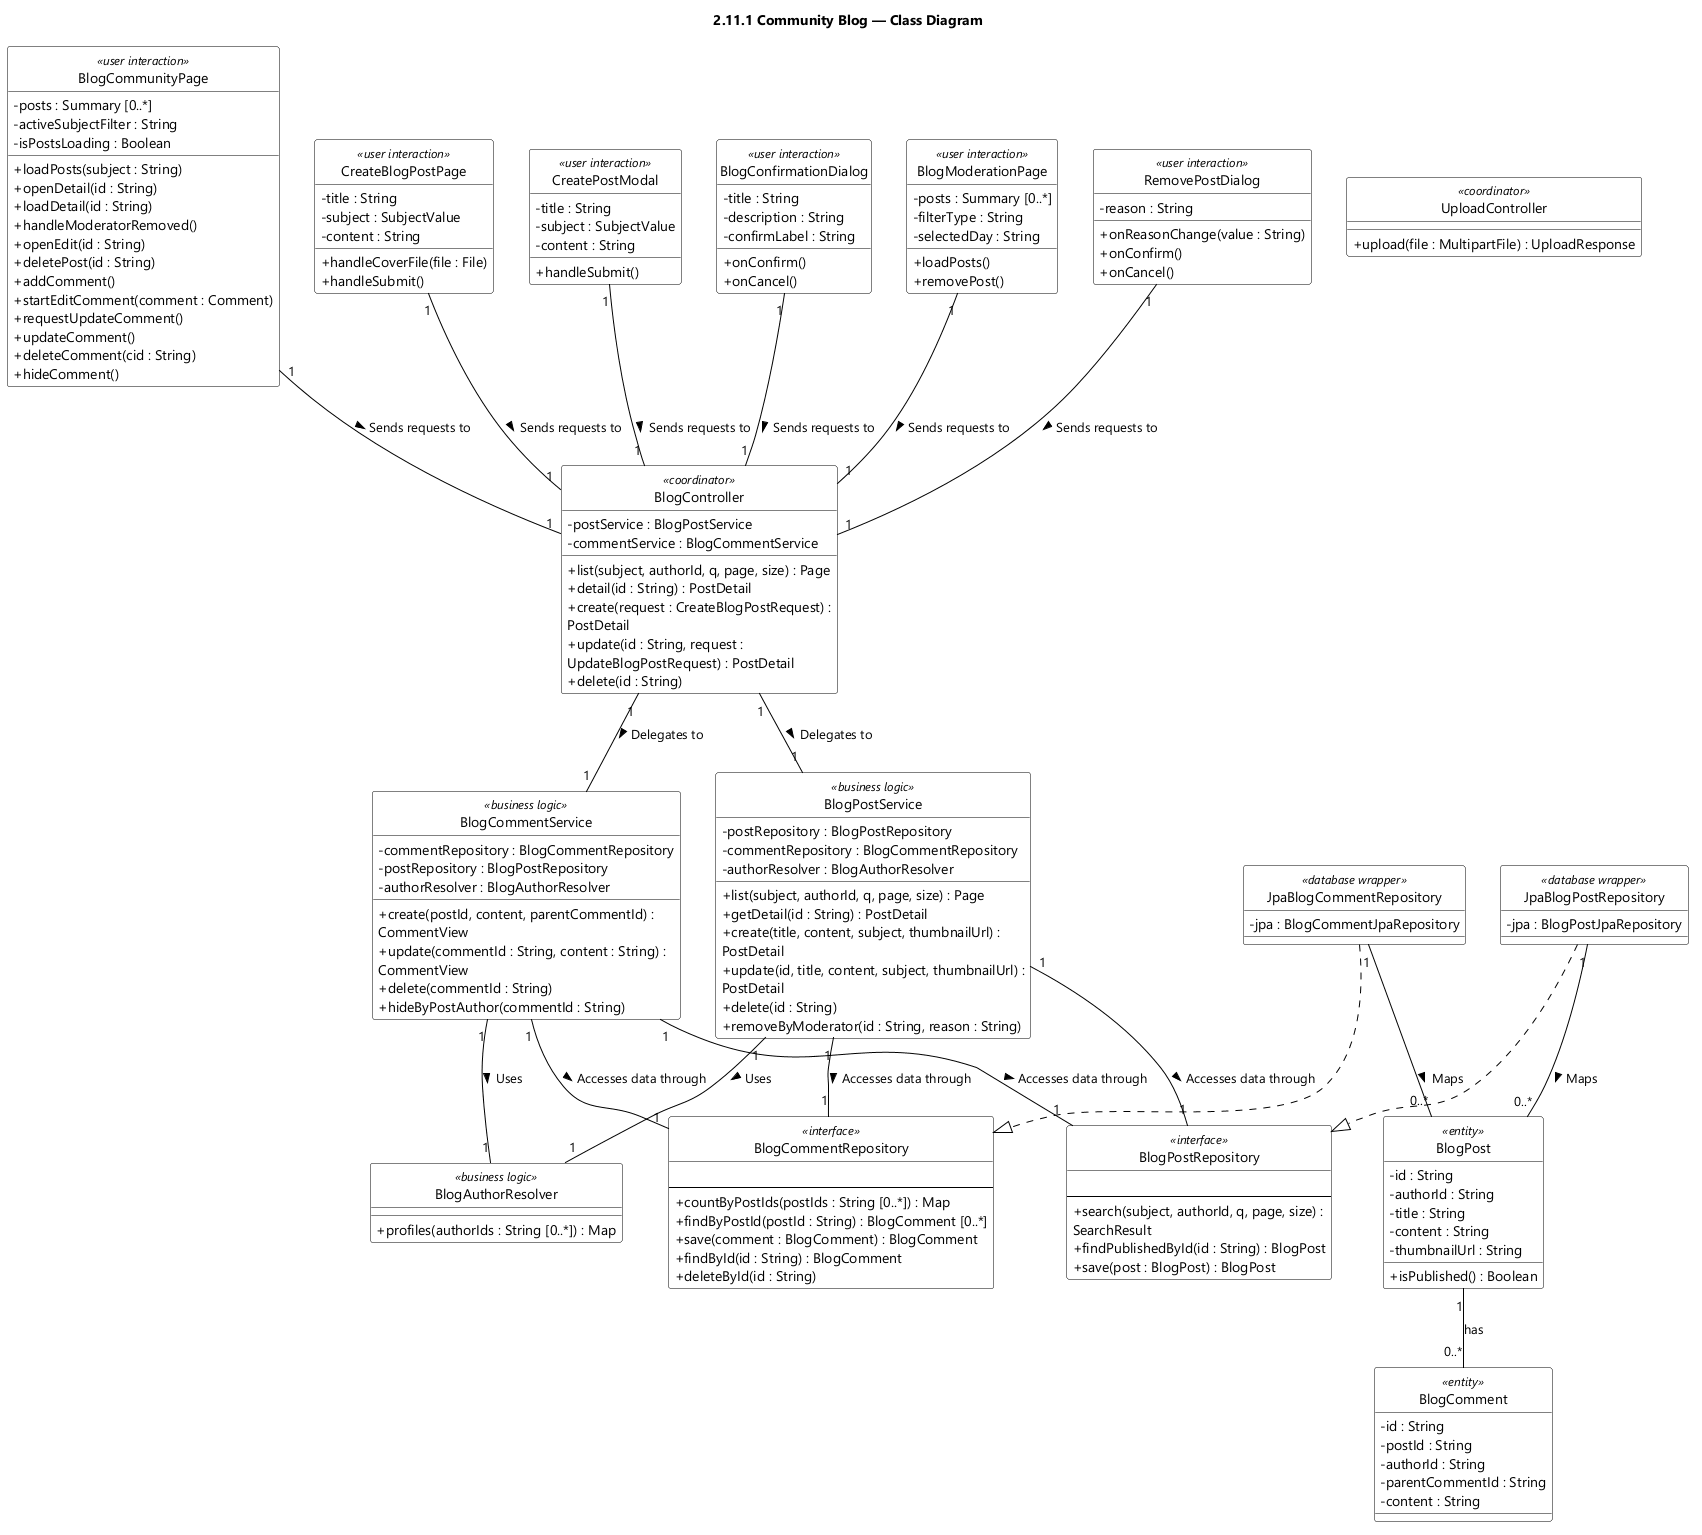

The diagram above was rendered by PlantUML. Its source (embedded in the PNG):
@startuml feat11 Community Blog - Class Diagram
skinparamlocked dpi 96
skinparam defaultFontName "Segoe UI"
skinparam shadowing false
skinparam wrapWidth 320
skinparam classBackgroundColor #FFFFFF
skinparam classBorderColor #000000
skinparam ArrowColor #000000
skinparam classAttributeIconSize 0
hide circle
title 2.11.1 Community Blog — Class Diagram
class BlogCommunityPage <<user interaction>> {
  - posts : Summary [0..*]
  - activeSubjectFilter : String
  - isPostsLoading : Boolean
  + loadPosts(subject : String)
  + openDetail(id : String)
  + loadDetail(id : String)
  + handleModeratorRemoved()
  + openEdit(id : String)
  + deletePost(id : String)
  + addComment()
  + startEditComment(comment : Comment)
  + requestUpdateComment()
  + updateComment()
  + deleteComment(cid : String)
  + hideComment()
}

class BlogController <<coordinator>> {
  - postService : BlogPostService
  - commentService : BlogCommentService
  + list(subject, authorId, q, page, size) : Page
  + detail(id : String) : PostDetail
  + create(request : CreateBlogPostRequest) : PostDetail
  + update(id : String, request : UpdateBlogPostRequest) : PostDetail
  + delete(id : String)
}

class BlogPostService <<business logic>> {
  - postRepository : BlogPostRepository
  - commentRepository : BlogCommentRepository
  - authorResolver : BlogAuthorResolver
  + list(subject, authorId, q, page, size) : Page
  + getDetail(id : String) : PostDetail
  + create(title, content, subject, thumbnailUrl) : PostDetail
  + update(id, title, content, subject, thumbnailUrl) : PostDetail
  + delete(id : String)
  + removeByModerator(id : String, reason : String)
}

class BlogPostRepository <<interface>> {
  {field}
  --
  + search(subject, authorId, q, page, size) : SearchResult
  + findPublishedById(id : String) : BlogPost
  + save(post : BlogPost) : BlogPost
}

class BlogCommentRepository <<interface>> {
  {field}
  --
  + countByPostIds(postIds : String [0..*]) : Map
  + findByPostId(postId : String) : BlogComment [0..*]
  + save(comment : BlogComment) : BlogComment
  + findById(id : String) : BlogComment
  + deleteById(id : String)
}

class CreateBlogPostPage <<user interaction>> {
  - title : String
  - subject : SubjectValue
  - content : String
  + handleCoverFile(file : File)
  + handleSubmit()
}

class UploadController <<coordinator>> {
  + upload(file : MultipartFile) : UploadResponse
}

class CreatePostModal <<user interaction>> {
  - title : String
  - subject : SubjectValue
  - content : String
  + handleSubmit()
}

class BlogConfirmationDialog <<user interaction>> {
  - title : String
  - description : String
  - confirmLabel : String
  + onConfirm()
  + onCancel()
}

class BlogCommentService <<business logic>> {
  - commentRepository : BlogCommentRepository
  - postRepository : BlogPostRepository
  - authorResolver : BlogAuthorResolver
  + create(postId, content, parentCommentId) : CommentView
  + update(commentId : String, content : String) : CommentView
  + delete(commentId : String)
  + hideByPostAuthor(commentId : String)
}

class BlogModerationPage <<user interaction>> {
  - posts : Summary [0..*]
  - filterType : String
  - selectedDay : String
  + loadPosts()
  + removePost()
}

class BlogAuthorResolver <<business logic>> {
  + profiles(authorIds : String [0..*]) : Map
}

class RemovePostDialog <<user interaction>> {
  - reason : String
  + onReasonChange(value : String)
  + onConfirm()
  + onCancel()
}

class JpaBlogPostRepository <<database wrapper>> {
  - jpa : BlogPostJpaRepository
}

class JpaBlogCommentRepository <<database wrapper>> {
  - jpa : BlogCommentJpaRepository
}

class BlogPost <<entity>> {
  - id : String
  - authorId : String
  - title : String
  - content : String
  - thumbnailUrl : String
  + isPublished() : Boolean
}

class BlogComment <<entity>> {
  - id : String
  - postId : String
  - authorId : String
  - parentCommentId : String
  - content : String
}

BlogController "1" -- "1" BlogPostService : Delegates to >
BlogController "1" -- "1" BlogCommentService : Delegates to >
BlogPostService "1" -- "1" BlogPostRepository : Accesses data through >
BlogPostService "1" -- "1" BlogCommentRepository : Accesses data through >
BlogPostService "1" -- "1" BlogAuthorResolver : Uses >
BlogCommentService "1" -- "1" BlogCommentRepository : Accesses data through >
BlogCommentService "1" -- "1" BlogPostRepository : Accesses data through >
BlogCommentService "1" -- "1" BlogAuthorResolver : Uses >
BlogCommunityPage "1" -- "1" BlogController : Sends requests to >
CreateBlogPostPage "1" -- "1" BlogController : Sends requests to >
CreatePostModal "1" -- "1" BlogController : Sends requests to >
BlogConfirmationDialog "1" -- "1" BlogController : Sends requests to >
BlogModerationPage "1" -- "1" BlogController : Sends requests to >
RemovePostDialog "1" -- "1" BlogController : Sends requests to >
JpaBlogPostRepository ..|> BlogPostRepository
JpaBlogCommentRepository ..|> BlogCommentRepository
BlogPost "1" -- "0..*" BlogComment : has
JpaBlogPostRepository "1" -- "0..*" BlogPost : Maps >
JpaBlogCommentRepository "1" -- "0..*" BlogPost : Maps >

@enduml